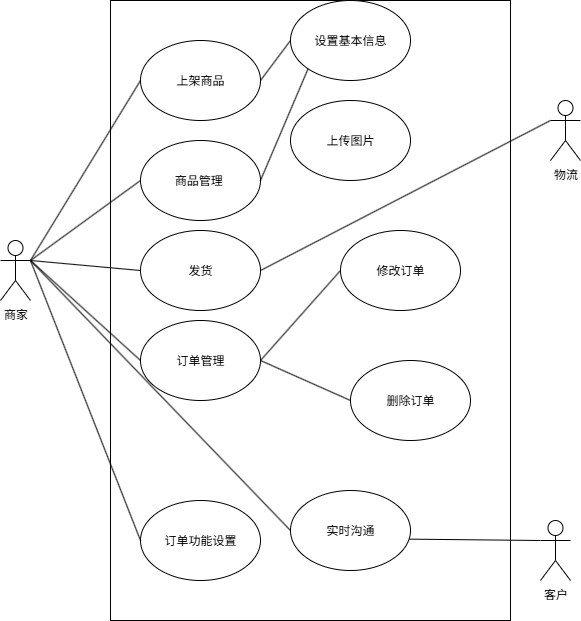

The diagram above was exported from draw.io. Its source (the exported page's mxGraphModel, read from the mxfile embedded in the PNG):
<mxGraphModel dx="1453" dy="722" grid="1" gridSize="10" guides="1" tooltips="1" connect="1" arrows="1" fold="1" page="1" pageScale="1" pageWidth="827" pageHeight="1169" math="0" shadow="0">
  <root>
    <mxCell id="0" />
    <mxCell id="1" parent="0" />
    <mxCell id="b5eFwBGjykkWurXhIqcF-2" value="商家" style="shape=umlActor;verticalLabelPosition=bottom;verticalAlign=top;html=1;" vertex="1" parent="1">
      <mxGeometry x="100" y="360" width="30" height="60" as="geometry" />
    </mxCell>
    <mxCell id="b5eFwBGjykkWurXhIqcF-3" value="" style="rounded=0;whiteSpace=wrap;html=1;" vertex="1" parent="1">
      <mxGeometry x="210" y="120" width="400" height="620" as="geometry" />
    </mxCell>
    <mxCell id="b5eFwBGjykkWurXhIqcF-4" value="上架商品" style="ellipse;whiteSpace=wrap;html=1;" vertex="1" parent="1">
      <mxGeometry x="240" y="160" width="120" height="80" as="geometry" />
    </mxCell>
    <mxCell id="b5eFwBGjykkWurXhIqcF-5" value="设置基本信息" style="ellipse;whiteSpace=wrap;html=1;" vertex="1" parent="1">
      <mxGeometry x="390" y="120" width="120" height="80" as="geometry" />
    </mxCell>
    <mxCell id="b5eFwBGjykkWurXhIqcF-6" value="上传图片" style="ellipse;whiteSpace=wrap;html=1;" vertex="1" parent="1">
      <mxGeometry x="390" y="220" width="120" height="80" as="geometry" />
    </mxCell>
    <mxCell id="b5eFwBGjykkWurXhIqcF-7" value="订单管理" style="ellipse;whiteSpace=wrap;html=1;" vertex="1" parent="1">
      <mxGeometry x="240" y="440" width="120" height="80" as="geometry" />
    </mxCell>
    <mxCell id="b5eFwBGjykkWurXhIqcF-8" value="发货" style="ellipse;whiteSpace=wrap;html=1;" vertex="1" parent="1">
      <mxGeometry x="240" y="350" width="120" height="80" as="geometry" />
    </mxCell>
    <mxCell id="b5eFwBGjykkWurXhIqcF-9" value="修改订单" style="ellipse;whiteSpace=wrap;html=1;" vertex="1" parent="1">
      <mxGeometry x="440" y="350" width="120" height="80" as="geometry" />
    </mxCell>
    <mxCell id="b5eFwBGjykkWurXhIqcF-10" value="删除订单" style="ellipse;whiteSpace=wrap;html=1;" vertex="1" parent="1">
      <mxGeometry x="450" y="480" width="120" height="80" as="geometry" />
    </mxCell>
    <mxCell id="b5eFwBGjykkWurXhIqcF-11" value="订单功能设置" style="ellipse;whiteSpace=wrap;html=1;" vertex="1" parent="1">
      <mxGeometry x="240" y="620" width="120" height="80" as="geometry" />
    </mxCell>
    <mxCell id="b5eFwBGjykkWurXhIqcF-12" value="物流" style="shape=umlActor;verticalLabelPosition=bottom;verticalAlign=top;html=1;outlineConnect=0;" vertex="1" parent="1">
      <mxGeometry x="650" y="220" width="30" height="60" as="geometry" />
    </mxCell>
    <mxCell id="b5eFwBGjykkWurXhIqcF-13" value="实时沟通" style="ellipse;whiteSpace=wrap;html=1;" vertex="1" parent="1">
      <mxGeometry x="390" y="610" width="120" height="80" as="geometry" />
    </mxCell>
    <mxCell id="b5eFwBGjykkWurXhIqcF-14" value="客户" style="shape=umlActor;verticalLabelPosition=bottom;verticalAlign=top;html=1;outlineConnect=0;" vertex="1" parent="1">
      <mxGeometry x="640" y="640" width="30" height="60" as="geometry" />
    </mxCell>
    <mxCell id="b5eFwBGjykkWurXhIqcF-17" value="" style="endArrow=none;html=1;rounded=0;exitX=1;exitY=0.3333333333333333;exitDx=0;exitDy=0;exitPerimeter=0;entryX=0;entryY=0.5;entryDx=0;entryDy=0;" edge="1" parent="1" source="b5eFwBGjykkWurXhIqcF-2" target="b5eFwBGjykkWurXhIqcF-4">
      <mxGeometry width="50" height="50" relative="1" as="geometry">
        <mxPoint x="170" y="250" as="sourcePoint" />
        <mxPoint x="220" y="200" as="targetPoint" />
      </mxGeometry>
    </mxCell>
    <mxCell id="b5eFwBGjykkWurXhIqcF-18" value="商品管理&amp;nbsp;" style="ellipse;whiteSpace=wrap;html=1;" vertex="1" parent="1">
      <mxGeometry x="240" y="260" width="120" height="80" as="geometry" />
    </mxCell>
    <mxCell id="b5eFwBGjykkWurXhIqcF-19" value="" style="endArrow=none;html=1;rounded=0;entryX=0;entryY=0.5;entryDx=0;entryDy=0;exitX=1;exitY=0.3333333333333333;exitDx=0;exitDy=0;exitPerimeter=0;" edge="1" parent="1" source="b5eFwBGjykkWurXhIqcF-2" target="b5eFwBGjykkWurXhIqcF-13">
      <mxGeometry width="50" height="50" relative="1" as="geometry">
        <mxPoint x="160" y="480" as="sourcePoint" />
        <mxPoint x="210" y="430" as="targetPoint" />
      </mxGeometry>
    </mxCell>
    <mxCell id="b5eFwBGjykkWurXhIqcF-20" value="" style="endArrow=none;html=1;rounded=0;exitX=0.992;exitY=0.608;exitDx=0;exitDy=0;exitPerimeter=0;entryX=0;entryY=0.3333333333333333;entryDx=0;entryDy=0;entryPerimeter=0;" edge="1" parent="1" source="b5eFwBGjykkWurXhIqcF-13" target="b5eFwBGjykkWurXhIqcF-14">
      <mxGeometry width="50" height="50" relative="1" as="geometry">
        <mxPoint x="700" y="570" as="sourcePoint" />
        <mxPoint x="730" y="530" as="targetPoint" />
      </mxGeometry>
    </mxCell>
    <mxCell id="b5eFwBGjykkWurXhIqcF-21" value="" style="endArrow=none;html=1;rounded=0;entryX=0;entryY=0.5;entryDx=0;entryDy=0;exitX=1;exitY=0.3333333333333333;exitDx=0;exitDy=0;exitPerimeter=0;" edge="1" parent="1" source="b5eFwBGjykkWurXhIqcF-2" target="b5eFwBGjykkWurXhIqcF-18">
      <mxGeometry width="50" height="50" relative="1" as="geometry">
        <mxPoint x="150" y="240" as="sourcePoint" />
        <mxPoint x="200" y="190" as="targetPoint" />
      </mxGeometry>
    </mxCell>
    <mxCell id="b5eFwBGjykkWurXhIqcF-22" value="" style="endArrow=none;html=1;rounded=0;entryX=0;entryY=0.5;entryDx=0;entryDy=0;exitX=1;exitY=0.5;exitDx=0;exitDy=0;" edge="1" parent="1" source="b5eFwBGjykkWurXhIqcF-4" target="b5eFwBGjykkWurXhIqcF-5">
      <mxGeometry width="50" height="50" relative="1" as="geometry">
        <mxPoint x="260" y="180" as="sourcePoint" />
        <mxPoint x="310" y="130" as="targetPoint" />
      </mxGeometry>
    </mxCell>
    <mxCell id="b5eFwBGjykkWurXhIqcF-23" value="" style="endArrow=none;html=1;rounded=0;exitX=1;exitY=0.5;exitDx=0;exitDy=0;entryX=0;entryY=1;entryDx=0;entryDy=0;" edge="1" parent="1" source="b5eFwBGjykkWurXhIqcF-18" target="b5eFwBGjykkWurXhIqcF-5">
      <mxGeometry width="50" height="50" relative="1" as="geometry">
        <mxPoint x="340" y="270" as="sourcePoint" />
        <mxPoint x="390" y="220" as="targetPoint" />
      </mxGeometry>
    </mxCell>
    <mxCell id="b5eFwBGjykkWurXhIqcF-24" value="" style="endArrow=none;html=1;rounded=0;entryX=0;entryY=0.5;entryDx=0;entryDy=0;exitX=1;exitY=0.3333333333333333;exitDx=0;exitDy=0;exitPerimeter=0;" edge="1" parent="1" source="b5eFwBGjykkWurXhIqcF-2" target="b5eFwBGjykkWurXhIqcF-8">
      <mxGeometry width="50" height="50" relative="1" as="geometry">
        <mxPoint x="150" y="240" as="sourcePoint" />
        <mxPoint x="480" y="430" as="targetPoint" />
      </mxGeometry>
    </mxCell>
    <mxCell id="b5eFwBGjykkWurXhIqcF-25" value="" style="endArrow=none;html=1;rounded=0;entryX=0;entryY=0.3333333333333333;entryDx=0;entryDy=0;entryPerimeter=0;exitX=1;exitY=0.5;exitDx=0;exitDy=0;" edge="1" parent="1" source="b5eFwBGjykkWurXhIqcF-8" target="b5eFwBGjykkWurXhIqcF-12">
      <mxGeometry width="50" height="50" relative="1" as="geometry">
        <mxPoint x="660" y="200" as="sourcePoint" />
        <mxPoint x="710" y="150" as="targetPoint" />
      </mxGeometry>
    </mxCell>
    <mxCell id="b5eFwBGjykkWurXhIqcF-26" value="" style="endArrow=none;html=1;rounded=0;entryX=0;entryY=0.5;entryDx=0;entryDy=0;exitX=1;exitY=0.3333333333333333;exitDx=0;exitDy=0;exitPerimeter=0;" edge="1" parent="1" source="b5eFwBGjykkWurXhIqcF-2" target="b5eFwBGjykkWurXhIqcF-7">
      <mxGeometry width="50" height="50" relative="1" as="geometry">
        <mxPoint x="50" y="400" as="sourcePoint" />
        <mxPoint x="100" y="350" as="targetPoint" />
      </mxGeometry>
    </mxCell>
    <mxCell id="b5eFwBGjykkWurXhIqcF-27" value="" style="endArrow=none;html=1;rounded=0;entryX=0;entryY=0.5;entryDx=0;entryDy=0;exitX=1;exitY=0.5;exitDx=0;exitDy=0;" edge="1" parent="1" source="b5eFwBGjykkWurXhIqcF-7" target="b5eFwBGjykkWurXhIqcF-9">
      <mxGeometry width="50" height="50" relative="1" as="geometry">
        <mxPoint x="420" y="680" as="sourcePoint" />
        <mxPoint x="470" y="630" as="targetPoint" />
      </mxGeometry>
    </mxCell>
    <mxCell id="b5eFwBGjykkWurXhIqcF-28" value="" style="endArrow=none;html=1;rounded=0;entryX=0;entryY=0.5;entryDx=0;entryDy=0;exitX=1;exitY=0.5;exitDx=0;exitDy=0;" edge="1" parent="1" source="b5eFwBGjykkWurXhIqcF-7" target="b5eFwBGjykkWurXhIqcF-10">
      <mxGeometry width="50" height="50" relative="1" as="geometry">
        <mxPoint x="420" y="680" as="sourcePoint" />
        <mxPoint x="470" y="630" as="targetPoint" />
      </mxGeometry>
    </mxCell>
    <mxCell id="b5eFwBGjykkWurXhIqcF-32" value="" style="endArrow=none;html=1;rounded=0;entryX=0;entryY=0.5;entryDx=0;entryDy=0;exitX=1;exitY=0.3333333333333333;exitDx=0;exitDy=0;exitPerimeter=0;" edge="1" parent="1" source="b5eFwBGjykkWurXhIqcF-2" target="b5eFwBGjykkWurXhIqcF-11">
      <mxGeometry width="50" height="50" relative="1" as="geometry">
        <mxPoint x="100" y="610" as="sourcePoint" />
        <mxPoint x="150" y="560" as="targetPoint" />
      </mxGeometry>
    </mxCell>
  </root>
</mxGraphModel>